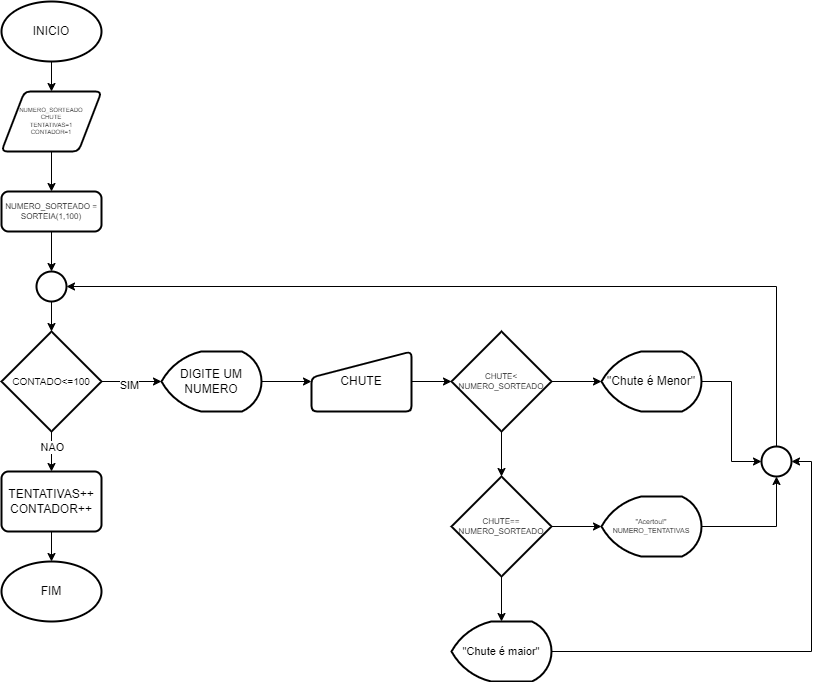

The diagram above was exported from draw.io. Its source (the exported page's mxGraphModel, read from the mxfile embedded in the PNG):
<mxGraphModel dx="1050" dy="565" grid="1" gridSize="10" guides="1" tooltips="1" connect="1" arrows="1" fold="1" page="1" pageScale="1" pageWidth="827" pageHeight="1169" math="0" shadow="0">
  <root>
    <mxCell id="0" />
    <mxCell id="1" parent="0" />
    <mxCell id="GI1UyEplexLcyq5jYACm-3" style="edgeStyle=orthogonalEdgeStyle;rounded=0;orthogonalLoop=1;jettySize=auto;html=1;exitX=0.5;exitY=1;exitDx=0;exitDy=0;exitPerimeter=0;" edge="1" parent="1" source="GI1UyEplexLcyq5jYACm-1" target="GI1UyEplexLcyq5jYACm-2">
      <mxGeometry relative="1" as="geometry" />
    </mxCell>
    <mxCell id="GI1UyEplexLcyq5jYACm-1" value="INICIO" style="strokeWidth=2;html=1;shape=mxgraph.flowchart.start_1;whiteSpace=wrap;" vertex="1" parent="1">
      <mxGeometry x="30" y="10" width="100" height="60" as="geometry" />
    </mxCell>
    <mxCell id="GI1UyEplexLcyq5jYACm-5" style="edgeStyle=orthogonalEdgeStyle;rounded=0;orthogonalLoop=1;jettySize=auto;html=1;exitX=0.5;exitY=1;exitDx=0;exitDy=0;entryX=0.5;entryY=0;entryDx=0;entryDy=0;" edge="1" parent="1" source="GI1UyEplexLcyq5jYACm-2" target="GI1UyEplexLcyq5jYACm-4">
      <mxGeometry relative="1" as="geometry" />
    </mxCell>
    <mxCell id="GI1UyEplexLcyq5jYACm-2" value="NUMERO_SORTEADO&lt;div style=&quot;font-size: 6px;&quot;&gt;CHUTE&lt;/div&gt;&lt;div style=&quot;font-size: 6px;&quot;&gt;TENTATIVAS=1&lt;/div&gt;&lt;div style=&quot;font-size: 6px;&quot;&gt;CONTADOR=1&lt;/div&gt;" style="shape=parallelogram;html=1;strokeWidth=2;perimeter=parallelogramPerimeter;whiteSpace=wrap;rounded=1;arcSize=12;size=0.23;fontSize=6;verticalAlign=middle;" vertex="1" parent="1">
      <mxGeometry x="30" y="100" width="100" height="60" as="geometry" />
    </mxCell>
    <mxCell id="GI1UyEplexLcyq5jYACm-4" value="NUMERO_SORTEADO = SORTEIA(1,100)" style="rounded=1;whiteSpace=wrap;html=1;absoluteArcSize=1;arcSize=14;strokeWidth=2;fontSize=8;" vertex="1" parent="1">
      <mxGeometry x="30" y="200" width="100" height="40" as="geometry" />
    </mxCell>
    <mxCell id="GI1UyEplexLcyq5jYACm-36" style="edgeStyle=orthogonalEdgeStyle;rounded=0;orthogonalLoop=1;jettySize=auto;html=1;exitX=0.5;exitY=1;exitDx=0;exitDy=0;exitPerimeter=0;entryX=0.5;entryY=0;entryDx=0;entryDy=0;" edge="1" parent="1" source="GI1UyEplexLcyq5jYACm-6" target="GI1UyEplexLcyq5jYACm-35">
      <mxGeometry relative="1" as="geometry" />
    </mxCell>
    <mxCell id="GI1UyEplexLcyq5jYACm-40" value="NAO" style="edgeLabel;html=1;align=center;verticalAlign=middle;resizable=0;points=[];" vertex="1" connectable="0" parent="GI1UyEplexLcyq5jYACm-36">
      <mxGeometry x="-0.25" relative="1" as="geometry">
        <mxPoint as="offset" />
      </mxGeometry>
    </mxCell>
    <mxCell id="GI1UyEplexLcyq5jYACm-6" value="CONTADO&amp;lt;=100" style="strokeWidth=2;html=1;shape=mxgraph.flowchart.decision;whiteSpace=wrap;fontSize=10;" vertex="1" parent="1">
      <mxGeometry x="30" y="340" width="100" height="100" as="geometry" />
    </mxCell>
    <mxCell id="GI1UyEplexLcyq5jYACm-15" style="edgeStyle=orthogonalEdgeStyle;rounded=0;orthogonalLoop=1;jettySize=auto;html=1;exitX=1;exitY=0.5;exitDx=0;exitDy=0;exitPerimeter=0;" edge="1" parent="1" source="GI1UyEplexLcyq5jYACm-8" target="GI1UyEplexLcyq5jYACm-10">
      <mxGeometry relative="1" as="geometry" />
    </mxCell>
    <mxCell id="GI1UyEplexLcyq5jYACm-8" value="DIGITE UM NUMERO" style="strokeWidth=2;html=1;shape=mxgraph.flowchart.display;whiteSpace=wrap;" vertex="1" parent="1">
      <mxGeometry x="190" y="360" width="100" height="60" as="geometry" />
    </mxCell>
    <mxCell id="GI1UyEplexLcyq5jYACm-10" value="CHUTE" style="html=1;strokeWidth=2;shape=manualInput;whiteSpace=wrap;rounded=1;size=26;arcSize=11;" vertex="1" parent="1">
      <mxGeometry x="340" y="360" width="100" height="60" as="geometry" />
    </mxCell>
    <mxCell id="GI1UyEplexLcyq5jYACm-11" style="edgeStyle=orthogonalEdgeStyle;rounded=0;orthogonalLoop=1;jettySize=auto;html=1;exitX=1;exitY=0.5;exitDx=0;exitDy=0;exitPerimeter=0;entryX=0;entryY=0.5;entryDx=0;entryDy=0;entryPerimeter=0;" edge="1" parent="1" source="GI1UyEplexLcyq5jYACm-6" target="GI1UyEplexLcyq5jYACm-8">
      <mxGeometry relative="1" as="geometry" />
    </mxCell>
    <mxCell id="GI1UyEplexLcyq5jYACm-39" value="SIM" style="edgeLabel;html=1;align=center;verticalAlign=middle;resizable=0;points=[];" vertex="1" connectable="0" parent="GI1UyEplexLcyq5jYACm-11">
      <mxGeometry x="-0.1067" y="-3" relative="1" as="geometry">
        <mxPoint as="offset" />
      </mxGeometry>
    </mxCell>
    <mxCell id="GI1UyEplexLcyq5jYACm-16" value="CHUTE&amp;lt;&lt;div style=&quot;font-size: 8px;&quot;&gt;NUMERO_SORTEADO&lt;/div&gt;" style="strokeWidth=2;html=1;shape=mxgraph.flowchart.decision;whiteSpace=wrap;fontSize=8;" vertex="1" parent="1">
      <mxGeometry x="480" y="340" width="100" height="100" as="geometry" />
    </mxCell>
    <mxCell id="GI1UyEplexLcyq5jYACm-17" style="edgeStyle=orthogonalEdgeStyle;rounded=0;orthogonalLoop=1;jettySize=auto;html=1;exitX=1;exitY=0.5;exitDx=0;exitDy=0;entryX=0;entryY=0.5;entryDx=0;entryDy=0;entryPerimeter=0;" edge="1" parent="1" source="GI1UyEplexLcyq5jYACm-10" target="GI1UyEplexLcyq5jYACm-16">
      <mxGeometry relative="1" as="geometry" />
    </mxCell>
    <mxCell id="GI1UyEplexLcyq5jYACm-18" value="&quot;Chute é Menor&quot;" style="strokeWidth=2;html=1;shape=mxgraph.flowchart.display;whiteSpace=wrap;" vertex="1" parent="1">
      <mxGeometry x="630" y="360" width="100" height="60" as="geometry" />
    </mxCell>
    <mxCell id="GI1UyEplexLcyq5jYACm-19" style="edgeStyle=orthogonalEdgeStyle;rounded=0;orthogonalLoop=1;jettySize=auto;html=1;exitX=1;exitY=0.5;exitDx=0;exitDy=0;exitPerimeter=0;entryX=0;entryY=0.5;entryDx=0;entryDy=0;entryPerimeter=0;" edge="1" parent="1" source="GI1UyEplexLcyq5jYACm-16" target="GI1UyEplexLcyq5jYACm-18">
      <mxGeometry relative="1" as="geometry" />
    </mxCell>
    <mxCell id="GI1UyEplexLcyq5jYACm-22" value="" style="edgeStyle=orthogonalEdgeStyle;rounded=0;orthogonalLoop=1;jettySize=auto;html=1;" edge="1" parent="1" source="GI1UyEplexLcyq5jYACm-20" target="GI1UyEplexLcyq5jYACm-6">
      <mxGeometry relative="1" as="geometry" />
    </mxCell>
    <mxCell id="GI1UyEplexLcyq5jYACm-20" value="" style="strokeWidth=2;html=1;shape=mxgraph.flowchart.start_2;whiteSpace=wrap;" vertex="1" parent="1">
      <mxGeometry x="65" y="280" width="30" height="30" as="geometry" />
    </mxCell>
    <mxCell id="GI1UyEplexLcyq5jYACm-21" style="edgeStyle=orthogonalEdgeStyle;rounded=0;orthogonalLoop=1;jettySize=auto;html=1;exitX=0.5;exitY=1;exitDx=0;exitDy=0;entryX=0.5;entryY=0;entryDx=0;entryDy=0;entryPerimeter=0;" edge="1" parent="1" source="GI1UyEplexLcyq5jYACm-4" target="GI1UyEplexLcyq5jYACm-20">
      <mxGeometry relative="1" as="geometry" />
    </mxCell>
    <mxCell id="GI1UyEplexLcyq5jYACm-27" style="edgeStyle=orthogonalEdgeStyle;rounded=0;orthogonalLoop=1;jettySize=auto;html=1;exitX=1;exitY=0.5;exitDx=0;exitDy=0;exitPerimeter=0;" edge="1" parent="1" source="GI1UyEplexLcyq5jYACm-24" target="GI1UyEplexLcyq5jYACm-26">
      <mxGeometry relative="1" as="geometry" />
    </mxCell>
    <mxCell id="GI1UyEplexLcyq5jYACm-24" value="CHUTE==&lt;div style=&quot;font-size: 8px;&quot;&gt;NUMERO_SORTEADO&lt;/div&gt;" style="strokeWidth=2;html=1;shape=mxgraph.flowchart.decision;whiteSpace=wrap;fontSize=8;" vertex="1" parent="1">
      <mxGeometry x="480" y="485" width="100" height="100" as="geometry" />
    </mxCell>
    <mxCell id="GI1UyEplexLcyq5jYACm-25" style="edgeStyle=orthogonalEdgeStyle;rounded=0;orthogonalLoop=1;jettySize=auto;html=1;entryX=0.5;entryY=0;entryDx=0;entryDy=0;entryPerimeter=0;" edge="1" parent="1" source="GI1UyEplexLcyq5jYACm-16" target="GI1UyEplexLcyq5jYACm-24">
      <mxGeometry relative="1" as="geometry" />
    </mxCell>
    <mxCell id="GI1UyEplexLcyq5jYACm-26" value="&quot;Acertou!&quot;&lt;div style=&quot;font-size: 7px;&quot;&gt;NUMERO_TENTATIVAS&lt;/div&gt;" style="strokeWidth=2;html=1;shape=mxgraph.flowchart.display;whiteSpace=wrap;fontSize=7;" vertex="1" parent="1">
      <mxGeometry x="630" y="505" width="100" height="60" as="geometry" />
    </mxCell>
    <mxCell id="GI1UyEplexLcyq5jYACm-28" value="&quot;Chute é maior&quot;" style="strokeWidth=2;html=1;shape=mxgraph.flowchart.display;whiteSpace=wrap;fontSize=11;" vertex="1" parent="1">
      <mxGeometry x="480" y="630" width="100" height="60" as="geometry" />
    </mxCell>
    <mxCell id="GI1UyEplexLcyq5jYACm-29" style="edgeStyle=orthogonalEdgeStyle;rounded=0;orthogonalLoop=1;jettySize=auto;html=1;exitX=0.5;exitY=1;exitDx=0;exitDy=0;exitPerimeter=0;entryX=0.5;entryY=0;entryDx=0;entryDy=0;entryPerimeter=0;" edge="1" parent="1" source="GI1UyEplexLcyq5jYACm-24" target="GI1UyEplexLcyq5jYACm-28">
      <mxGeometry relative="1" as="geometry" />
    </mxCell>
    <mxCell id="GI1UyEplexLcyq5jYACm-30" value="" style="strokeWidth=2;html=1;shape=mxgraph.flowchart.start_2;whiteSpace=wrap;" vertex="1" parent="1">
      <mxGeometry x="790" y="455" width="30" height="30" as="geometry" />
    </mxCell>
    <mxCell id="GI1UyEplexLcyq5jYACm-31" style="edgeStyle=orthogonalEdgeStyle;rounded=0;orthogonalLoop=1;jettySize=auto;html=1;exitX=1;exitY=0.5;exitDx=0;exitDy=0;exitPerimeter=0;entryX=0;entryY=0.5;entryDx=0;entryDy=0;entryPerimeter=0;" edge="1" parent="1" source="GI1UyEplexLcyq5jYACm-18" target="GI1UyEplexLcyq5jYACm-30">
      <mxGeometry relative="1" as="geometry" />
    </mxCell>
    <mxCell id="GI1UyEplexLcyq5jYACm-32" style="edgeStyle=orthogonalEdgeStyle;rounded=0;orthogonalLoop=1;jettySize=auto;html=1;exitX=1;exitY=0.5;exitDx=0;exitDy=0;exitPerimeter=0;entryX=0.5;entryY=1;entryDx=0;entryDy=0;entryPerimeter=0;" edge="1" parent="1" source="GI1UyEplexLcyq5jYACm-26" target="GI1UyEplexLcyq5jYACm-30">
      <mxGeometry relative="1" as="geometry" />
    </mxCell>
    <mxCell id="GI1UyEplexLcyq5jYACm-33" style="edgeStyle=orthogonalEdgeStyle;rounded=0;orthogonalLoop=1;jettySize=auto;html=1;exitX=1;exitY=0.5;exitDx=0;exitDy=0;exitPerimeter=0;entryX=1;entryY=0.5;entryDx=0;entryDy=0;entryPerimeter=0;" edge="1" parent="1" source="GI1UyEplexLcyq5jYACm-28" target="GI1UyEplexLcyq5jYACm-30">
      <mxGeometry relative="1" as="geometry" />
    </mxCell>
    <mxCell id="GI1UyEplexLcyq5jYACm-34" style="edgeStyle=orthogonalEdgeStyle;rounded=0;orthogonalLoop=1;jettySize=auto;html=1;exitX=0.5;exitY=0;exitDx=0;exitDy=0;exitPerimeter=0;entryX=1;entryY=0.5;entryDx=0;entryDy=0;entryPerimeter=0;" edge="1" parent="1" source="GI1UyEplexLcyq5jYACm-30" target="GI1UyEplexLcyq5jYACm-20">
      <mxGeometry relative="1" as="geometry" />
    </mxCell>
    <mxCell id="GI1UyEplexLcyq5jYACm-35" value="TENTATIVAS++&lt;div&gt;CONTADOR++&lt;/div&gt;" style="rounded=1;whiteSpace=wrap;html=1;absoluteArcSize=1;arcSize=14;strokeWidth=2;" vertex="1" parent="1">
      <mxGeometry x="30" y="480" width="100" height="60" as="geometry" />
    </mxCell>
    <mxCell id="GI1UyEplexLcyq5jYACm-37" value="FIM" style="strokeWidth=2;html=1;shape=mxgraph.flowchart.start_1;whiteSpace=wrap;" vertex="1" parent="1">
      <mxGeometry x="30" y="570" width="100" height="60" as="geometry" />
    </mxCell>
    <mxCell id="GI1UyEplexLcyq5jYACm-38" style="edgeStyle=orthogonalEdgeStyle;rounded=0;orthogonalLoop=1;jettySize=auto;html=1;exitX=0.5;exitY=1;exitDx=0;exitDy=0;entryX=0.5;entryY=0;entryDx=0;entryDy=0;entryPerimeter=0;" edge="1" parent="1" source="GI1UyEplexLcyq5jYACm-35" target="GI1UyEplexLcyq5jYACm-37">
      <mxGeometry relative="1" as="geometry" />
    </mxCell>
  </root>
</mxGraphModel>